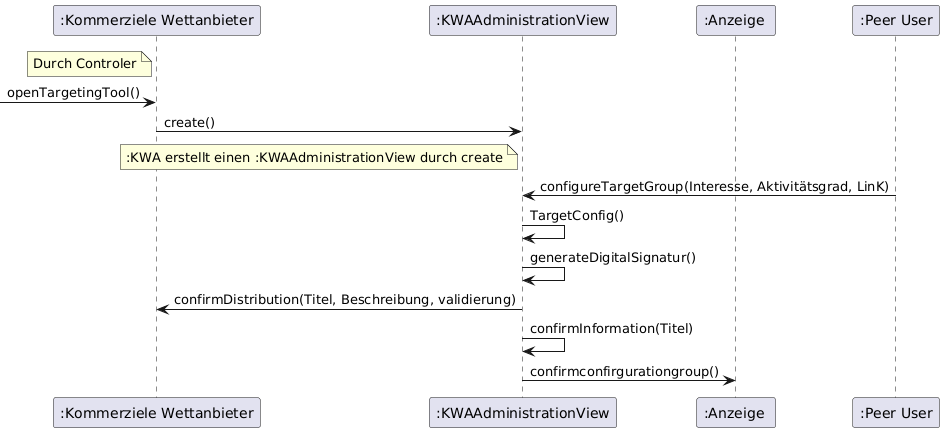

The diagram above was rendered by PlantUML. Its source (embedded in the PNG):
@startuml
skinparam ParticipantActivationWidth 0

participant ":Kommerziele Wettanbieter" as KWA
participant ":KWAAdministrationView" as AdminView
participant ":Anzeige " as PUS
participant ":Peer User" as P
' Use Case: Zielgruppe für Ankündingung festlegen

note left of KWA
  Durch Controler
end note
-> KWA : openTargetingTool()
KWA -> AdminView : create()
note left of AdminView
  :KWA erstellt einen :KWAAdministrationView durch create
end note
P-> AdminView : configureTargetGroup(Interesse, Aktivitätsgrad, LinK)
AdminView -> AdminView : TargetConfig()
AdminView ->AdminView :generateDigitalSignatur()
AdminView -> KWA :confirmDistribution(Titel, Beschreibung, validierung)
AdminView -> AdminView : confirmInformation(Titel)
AdminView -> PUS: confirmconfirgurationgroup()
@enduml